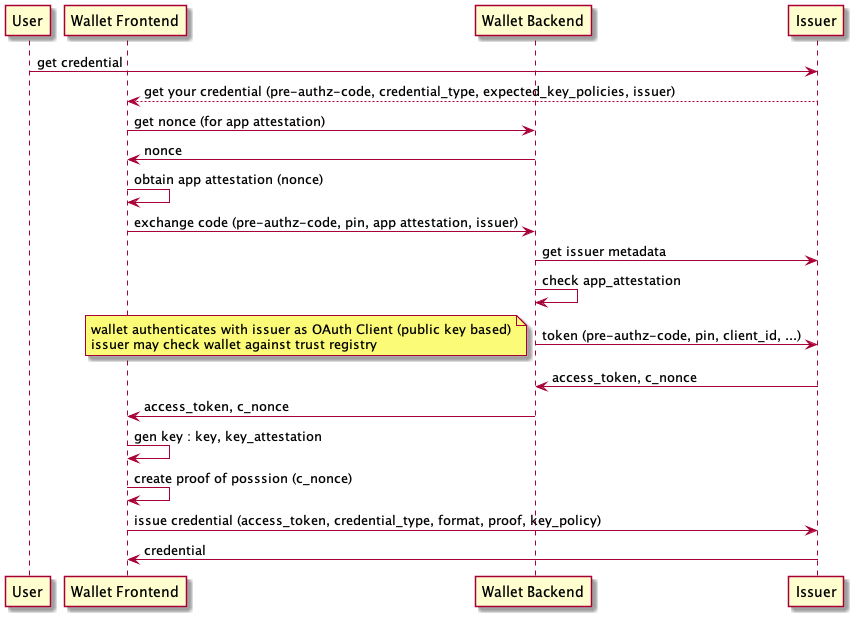

The diagram above was rendered by PlantUML. Its source (embedded in the PNG):
@startuml
participant User as u
participant "Wallet Frontend" as w
participant "Wallet Backend" as b
participant Issuer as i

u -> i : get credential
i --> w : get your credential (pre-authz-code, credential_type, expected_key_policies, issuer)
w -> b : get nonce (for app attestation)
b -> w : nonce
w -> w : obtain app attestation (nonce)
w -> b : exchange code (pre-authz-code, pin, app attestation, issuer)
b -> i : get issuer metadata
b -> b : check app_attestation
b -> i : token (pre-authz-code, pin, client_id, ...)
note left: wallet authenticates with issuer as OAuth Client (public key based)\nissuer may check wallet against trust registry
i -> b : access_token, c_nonce
b -> w: access_token, c_nonce
w -> w : gen key : key, key_attestation
w -> w : create proof of posssion (c_nonce)
w -> i : issue credential (access_token, credential_type, format, proof, key_policy)
i -> w : credential
@enduml